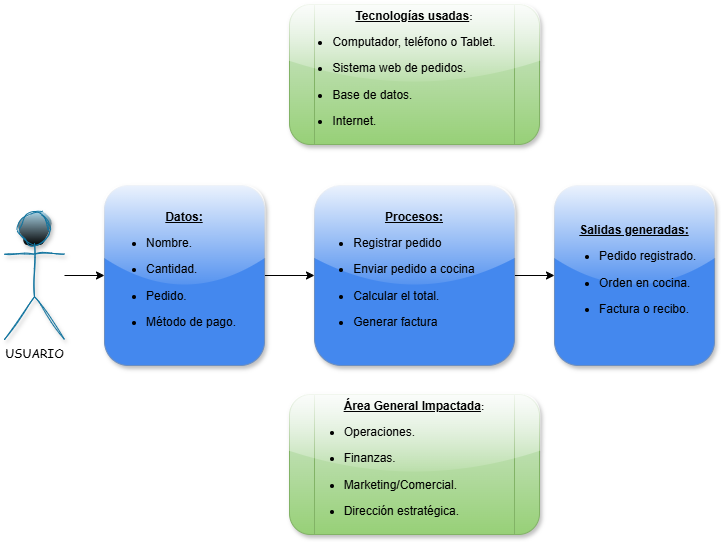

The diagram above was exported from draw.io. Its source (the exported page's mxGraphModel, read from the mxfile embedded in the PNG):
<mxGraphModel dx="1042" dy="1777" grid="1" gridSize="10" guides="1" tooltips="1" connect="1" arrows="1" fold="1" page="1" pageScale="1" pageWidth="827" pageHeight="1169" math="0" shadow="0">
  <root>
    <mxCell id="0" />
    <mxCell id="1" parent="0" />
    <mxCell id="JMXkIrZowbzSoVBdDWBH-9" edge="1" parent="1" source="JMXkIrZowbzSoVBdDWBH-1" style="edgeStyle=orthogonalEdgeStyle;rounded=0;orthogonalLoop=1;jettySize=auto;html=1;" target="JMXkIrZowbzSoVBdDWBH-2" value="">
      <mxGeometry relative="1" as="geometry" />
    </mxCell>
    <mxCell id="JMXkIrZowbzSoVBdDWBH-1" parent="1" style="shape=umlActor;verticalLabelPosition=bottom;verticalAlign=top;html=1;outlineConnect=0;fillColor=#b1ddf0;strokeColor=#10739e;shadow=1;gradientColor=default;sketch=1;curveFitting=1;jiggle=2;" value="&lt;font face=&quot;Comic Sans MS&quot;&gt;USUARIO&lt;/font&gt;&lt;div&gt;&lt;br&gt;&lt;/div&gt;" vertex="1">
      <mxGeometry height="128" width="60" x="30" y="177" as="geometry" />
    </mxCell>
    <mxCell id="JMXkIrZowbzSoVBdDWBH-7" edge="1" parent="1" source="JMXkIrZowbzSoVBdDWBH-2" style="edgeStyle=orthogonalEdgeStyle;rounded=0;orthogonalLoop=1;jettySize=auto;html=1;" target="JMXkIrZowbzSoVBdDWBH-3" value="">
      <mxGeometry relative="1" as="geometry" />
    </mxCell>
    <mxCell id="JMXkIrZowbzSoVBdDWBH-2" parent="1" style="rounded=1;whiteSpace=wrap;html=1;fillColor=light-dark(#4488EE,#112B68);strokeColor=#6c8ebf;shadow=1;glass=1;gradientColor=none;" value="&lt;b&gt;&lt;u&gt;Datos:&lt;/u&gt;&lt;/b&gt;&lt;div&gt;&lt;ul&gt;&lt;li data-section-id=&quot;w7zfyq&quot; data-start=&quot;1688&quot; data-end=&quot;1706&quot;&gt;&lt;p data-start=&quot;1690&quot; data-end=&quot;1706&quot; style=&quot;text-align: left;&quot;&gt;Nombre.&amp;nbsp; &amp;nbsp; &amp;nbsp; &amp;nbsp; &amp;nbsp; &amp;nbsp; &amp;nbsp; &amp;nbsp; &amp;nbsp; &amp;nbsp; &amp;nbsp;&lt;/p&gt;&lt;/li&gt;&lt;li data-section-id=&quot;1axo3re&quot; data-start=&quot;1707&quot; data-end=&quot;1729&quot;&gt;&lt;p data-start=&quot;1709&quot; data-end=&quot;1729&quot; style=&quot;text-align: left;&quot;&gt;Cantidad.&lt;/p&gt;&lt;/li&gt;&lt;li data-section-id=&quot;1fr9qha&quot; data-start=&quot;1730&quot; data-end=&quot;1755&quot;&gt;&lt;p data-start=&quot;1732&quot; data-end=&quot;1755&quot; style=&quot;text-align: left;&quot;&gt;Pedido.&lt;/p&gt;&lt;/li&gt;&lt;li data-section-id=&quot;mydxnv&quot; data-start=&quot;1756&quot; data-end=&quot;1773&quot;&gt;&lt;p data-start=&quot;1758&quot; data-end=&quot;1773&quot; style=&quot;text-align: left;&quot;&gt;Método de pago.&amp;nbsp; &amp;nbsp; &amp;nbsp;&amp;nbsp;&lt;/p&gt;&lt;/li&gt;&lt;/ul&gt;&lt;/div&gt;" vertex="1">
      <mxGeometry height="180" width="160" x="130" y="151" as="geometry" />
    </mxCell>
    <mxCell id="oadBxkUaY8hjkSw4y7L7-7" edge="1" parent="1" source="JMXkIrZowbzSoVBdDWBH-3" style="edgeStyle=orthogonalEdgeStyle;rounded=0;orthogonalLoop=1;jettySize=auto;html=1;" target="oadBxkUaY8hjkSw4y7L7-6" value="">
      <mxGeometry relative="1" as="geometry" />
    </mxCell>
    <mxCell id="JMXkIrZowbzSoVBdDWBH-3" parent="1" style="rounded=1;whiteSpace=wrap;html=1;fillColor=light-dark(#4488EE,#112B68);strokeColor=#6c8ebf;shadow=1;glass=1;" value="&lt;b&gt;&lt;u&gt;Procesos:&lt;/u&gt;&lt;/b&gt;&lt;div&gt;&lt;li data-section-id=&quot;197e2pw&quot; data-start=&quot;177&quot; data-end=&quot;197&quot;&gt;&lt;p data-start=&quot;179&quot; data-end=&quot;197&quot; style=&quot;text-align: left;&quot;&gt;Registrar pedido&lt;/p&gt;&lt;/li&gt;&lt;li data-section-id=&quot;1f24hzo&quot; data-start=&quot;198&quot; data-end=&quot;224&quot;&gt;&lt;p data-start=&quot;200&quot; data-end=&quot;224&quot; style=&quot;text-align: left;&quot;&gt;Enviar pedido a cocina&lt;/p&gt;&lt;/li&gt;&lt;li data-section-id=&quot;1bcvq25&quot; data-start=&quot;225&quot; data-end=&quot;243&quot;&gt;&lt;p data-start=&quot;227&quot; data-end=&quot;243&quot; style=&quot;text-align: left;&quot;&gt;Calcular el total.&lt;/p&gt;&lt;/li&gt;&lt;li data-section-id=&quot;db8q9i&quot; data-start=&quot;244&quot; data-end=&quot;263&quot;&gt;&lt;p data-start=&quot;246&quot; data-end=&quot;263&quot; style=&quot;text-align: left;&quot;&gt;Generar factura&lt;/p&gt;&lt;/li&gt;&lt;/div&gt;" vertex="1">
      <mxGeometry height="180" width="200" x="340" y="151" as="geometry" />
    </mxCell>
    <mxCell id="oadBxkUaY8hjkSw4y7L7-4" parent="1" style="shape=process;whiteSpace=wrap;html=1;backgroundOutline=1;fillColor=#d5e8d4;strokeColor=#82b366;gradientColor=#97d077;shadow=1;glass=1;rounded=1;" value="&lt;b&gt;&lt;u&gt;Tecnologías usadas&lt;/u&gt;&lt;span style=&quot;font-size: 10px;&quot;&gt;:&lt;/span&gt;&lt;/b&gt;&lt;div&gt;&lt;li data-section-id=&quot;1gu06dh&quot; data-start=&quot;1595&quot; data-end=&quot;1618&quot;&gt;&lt;p data-start=&quot;1597&quot; data-end=&quot;1618&quot; style=&quot;text-align: left;&quot;&gt;Computador, teléfono o Tablet.&lt;/p&gt;&lt;/li&gt;&lt;li data-section-id=&quot;1lbpll9&quot; data-start=&quot;1619&quot; data-end=&quot;1645&quot;&gt;&lt;p data-start=&quot;1621&quot; data-end=&quot;1645&quot; style=&quot;text-align: left;&quot;&gt;Sistema web de pedidos.&lt;/p&gt;&lt;/li&gt;&lt;li data-section-id=&quot;1wdckmp&quot; data-start=&quot;1646&quot; data-end=&quot;1663&quot;&gt;&lt;p data-start=&quot;1648&quot; data-end=&quot;1663&quot; style=&quot;text-align: left;&quot;&gt;Base de datos.&lt;/p&gt;&lt;/li&gt;&lt;li data-section-id=&quot;1odi237&quot; data-start=&quot;1664&quot; data-end=&quot;1676&quot;&gt;&lt;p data-start=&quot;1666&quot; data-end=&quot;1676&quot; style=&quot;text-align: left;&quot;&gt;Internet.&lt;/p&gt;&lt;/li&gt;&lt;/div&gt;" vertex="1">
      <mxGeometry height="140" width="250" x="315" y="-30" as="geometry" />
    </mxCell>
    <mxCell id="oadBxkUaY8hjkSw4y7L7-5" parent="1" style="shape=process;whiteSpace=wrap;html=1;backgroundOutline=1;fillColor=#d5e8d4;strokeColor=#82b366;gradientColor=#97d077;shadow=1;glass=1;rounded=1;" value="&lt;b&gt;&lt;u&gt;Área General Impactada&lt;/u&gt;&lt;span style=&quot;font-size: 10px;&quot;&gt;:&lt;/span&gt;&lt;/b&gt;&lt;div&gt;&lt;li data-section-id=&quot;1gu06dh&quot; data-start=&quot;1595&quot; data-end=&quot;1618&quot;&gt;&lt;p data-start=&quot;1597&quot; data-end=&quot;1618&quot; style=&quot;text-align: left;&quot;&gt;Operaciones.&lt;/p&gt;&lt;/li&gt;&lt;li data-section-id=&quot;1lbpll9&quot; data-start=&quot;1619&quot; data-end=&quot;1645&quot;&gt;&lt;p data-start=&quot;1621&quot; data-end=&quot;1645&quot; style=&quot;text-align: left;&quot;&gt;Finanzas.&lt;/p&gt;&lt;/li&gt;&lt;li data-section-id=&quot;1wdckmp&quot; data-start=&quot;1646&quot; data-end=&quot;1663&quot;&gt;&lt;p data-start=&quot;1648&quot; data-end=&quot;1663&quot; style=&quot;text-align: left;&quot;&gt;Marketing/Comercial.&lt;/p&gt;&lt;/li&gt;&lt;li data-section-id=&quot;1odi237&quot; data-start=&quot;1664&quot; data-end=&quot;1676&quot;&gt;&lt;p data-start=&quot;1666&quot; data-end=&quot;1676&quot; style=&quot;text-align: left;&quot;&gt;Dirección estratégica.&lt;/p&gt;&lt;/li&gt;&lt;/div&gt;" vertex="1">
      <mxGeometry height="140" width="250" x="315" y="360" as="geometry" />
    </mxCell>
    <mxCell id="oadBxkUaY8hjkSw4y7L7-6" parent="1" style="rounded=1;whiteSpace=wrap;html=1;fillColor=light-dark(#4488EE,#112B68);strokeColor=#6c8ebf;shadow=1;glass=1;" value="&lt;b&gt;&lt;u&gt;Salidas generadas:&lt;/u&gt;&lt;/b&gt;&lt;br&gt;&lt;div&gt;&lt;ul&gt;&lt;li data-section-id=&quot;i61f31&quot; data-start=&quot;277&quot; data-end=&quot;298&quot;&gt;&lt;p data-start=&quot;279&quot; data-end=&quot;298&quot; style=&quot;text-align: left;&quot;&gt;Pedido registrado.&lt;/p&gt;&lt;/li&gt;&lt;li data-section-id=&quot;i61f31&quot; data-start=&quot;277&quot; data-end=&quot;298&quot;&gt;&lt;p data-start=&quot;279&quot; data-end=&quot;298&quot; style=&quot;text-align: left;&quot;&gt;&lt;span style=&quot;background-color: transparent; color: light-dark(rgb(0, 0, 0), rgb(255, 255, 255)); text-align: center;&quot;&gt;Orden en cocina.&lt;/span&gt;&lt;/p&gt;&lt;/li&gt;&lt;li data-section-id=&quot;i61f31&quot; data-start=&quot;277&quot; data-end=&quot;298&quot;&gt;&lt;p data-start=&quot;279&quot; data-end=&quot;298&quot; style=&quot;text-align: left;&quot;&gt;&lt;span style=&quot;background-color: transparent; color: light-dark(rgb(0, 0, 0), rgb(255, 255, 255)); text-align: center;&quot;&gt;Factura o recibo.&lt;/span&gt;&lt;span style=&quot;background-color: transparent; color: light-dark(rgb(0, 0, 0), rgb(255, 255, 255));&quot;&gt;&amp;nbsp; &amp;nbsp; &amp;nbsp;&amp;nbsp;&lt;/span&gt;&lt;/p&gt;&lt;/li&gt;&lt;/ul&gt;&lt;/div&gt;" vertex="1">
      <mxGeometry height="180" width="160" x="580" y="151" as="geometry" />
    </mxCell>
  </root>
</mxGraphModel>